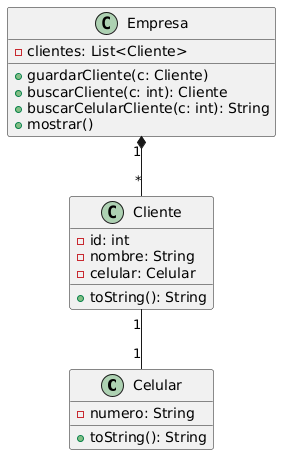

The diagram above was rendered by PlantUML. Its source (embedded in the PNG):
@startuml
class Celular {
  - numero: String
  + toString(): String
}

class Cliente {
  - id: int
  - nombre: String
  - celular: Celular
  + toString(): String
}

class Empresa {
  - clientes: List<Cliente>
  + guardarCliente(c: Cliente)
  + buscarCliente(c: int): Cliente
  + buscarCelularCliente(c: int): String
  + mostrar()
}

Cliente "1" -- "1" Celular
Empresa "1" *-- "*" Cliente
@enduml